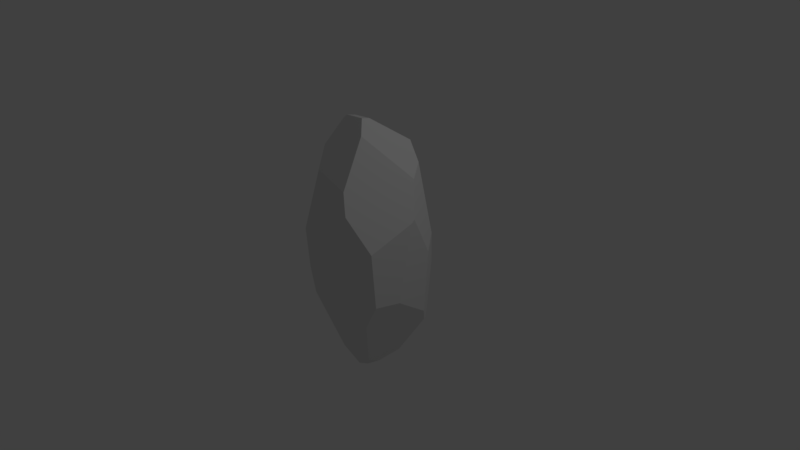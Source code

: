 # Source: Rock_1.blend  (saved by Blender 2.79.0; exported with 4.5.12 LTS)
import bpy
from mathutils import Matrix  # noqa: F401  (used for matrix-valued properties, if any)

bpy.ops.wm.read_factory_settings(use_empty=True)
scene = bpy.context.scene
scene.name = 'Scene'

# ---- collections
col_collection_1 = bpy.data.collections.new('Collection 1'); scene.collection.children.link(col_collection_1)

# ---- materials (node trees are filled in below, after node groups)
mat_material = bpy.data.materials.new('Material')
mat_material.alpha_threshold = 0.0
mat_material.use_transparent_shadow = False
mat_material.roughness = 0.5
mat_material.line_color = (0.0, 0.0, 0.0, 1.0)

# ---- material node trees

# ---- world
world_world = bpy.data.worlds.new('World'); scene.world = world_world
world_world.color = (0.05088, 0.05088, 0.05088)
world_world.use_sun_shadow = False
world_world.sun_shadow_jitter_overblur = 0.0
world_world.cycles.sampling_method = 'MANUAL'

# ---- cameras
cam_camera = bpy.data.cameras.new('Camera')
cam_camera.clip_end = 100.0
cam_camera.lens = 35.0
cam_camera.sensor_width = 32.0
cam_camera.sensor_height = 18.0
cam_camera.ortho_scale = 7.314
cam_camera.dof.focus_distance = 0.0
cam_camera.dof.aperture_fstop = 128.0

# ---- lights
light_lamp = bpy.data.lights.new('Lamp', 'POINT')
light_lamp.transmission_factor = 0.0
light_lamp.cutoff_distance = 30.0
light_lamp.energy = 100.0
light_lamp.shadow_buffer_clip_start = 1.001
light_lamp.shadow_soft_size = 0.1
light_lamp.shadow_maximum_resolution = 0.006
light_lamp.use_absolute_resolution = True

# ---- meshes
me_cube = bpy.data.meshes.new('Cube')
me_cube.from_pydata([(0.5293, 0.6067, -0.1073), (-0.294, -0.0556, 1.821), (0.1544, -0.2264, 1.708), (0.02697, -0.1009, 1.866), (-0.5622, 0.2906, -1.212), (0.1575, -0.3388, -1.449), (-0.4219, 0.3353, -1.431), (-0.3382, -0.06732, 1.786), (-0.5115, -0.2468, 1.428), (-0.5193, -0.2456, 1.409), (-0.4593, 0.3465, 1.395), (-0.5837, 0.2983, -1.131), (-0.7066, -0.1577, -0.5687), (-0.6954, -0.3513, 0.6166), (-0.7024, -0.005025, 0.9186), (-0.6985, -0.4241, -0.3026), (-0.6942, -0.4737, 0.2757), (0.6316, -0.5162, 0.4092), (0.35, -0.6625, 0.8599), (0.2786, 0.7307, -0.247), (0.1092, 0.7761, -0.1097), (-0.1385, 0.802, -0.1935), (0.6461, 0.4795, 0.3766), (0.6063, 0.2018, 1.177), (0.4969, 0.384, 1.315), (0.7529, 0.02951, 0.6949), (0.754, 0.07265, 0.7353), (0.7528, 0.3161, 0.2109), (0.3314, -0.3289, -1.328), (0.5298, -0.5325, -0.6445), (0.6613, -0.4801, -0.3255), (0.6975, 0.3157, -0.7966), (0.7429, 0.2641, -0.6365), (0.7386, -0.1569, -0.3471), (-0.379, 0.5355, 1.221), (-0.5626, 0.4263, 1.133), (-0.2867, 0.7344, 0.1827), (-0.7071, 0.1718, 0.8614), (-0.6423, 0.3975, 0.9538), (0.3268, -0.6491, 0.9225), (0.251, -0.6003, 1.131), (-0.4246, -0.4274, 1.164), (-0.6687, -0.49, 0.3015), (0.3453, -0.6644, 0.8477), (0.106, -0.1492, -1.582), (-0.08119, 0.1729, -1.684), (0.4598, 0.09109, -1.28), (0.3487, -0.1652, -1.398), (-0.6971, 0.2686, -0.6914), (-0.715, 0.1749, -0.604), (-0.6688, 0.4523, 0.4103), (-0.6793, 0.4044, 0.7185), (-0.7095, 0.2429, 0.7513), (-0.247, 0.02976, 1.811), (-0.2619, 0.4847, 1.459), (0.2391, 0.4553, 1.51), (0.04389, 0.001895, 1.849), (0.3112, 0.4213, 1.541), (-0.2954, 0.4241, 1.504), (0.04577, -0.4933, -1.151), (-0.4095, -0.5681, -0.5108), (0.5015, -0.5462, -0.6336), (0.2868, -0.6847, 0.6044), (-0.3878, -0.615, -0.08313), (-0.2962, 0.4641, -1.342), (-0.2422, 0.5863, -1.089), (0.5803, 0.4851, -0.7453), (0.6241, 0.4158, -0.8419), (-0.1366, 0.7174, -0.7856), (0.2768, 0.6831, -0.5834), (0.3594, 0.2329, -1.339), (-0.05876, 0.2009, -1.664)], [], [(56, 53, 1, 3), (69, 68, 21, 20, 19), (56, 57, 55, 54, 58, 53), (9, 14, 13), (52, 49, 12, 15, 16, 13, 14, 37), (70, 46, 47, 44, 45, 71), (39, 43, 18), (69, 19, 0, 66), (57, 24, 22, 0, 19, 20, 55), (33, 25, 17, 30), (22, 24, 23, 26, 27), (27, 26, 25, 33, 32), (61, 59, 5, 28, 29), (44, 47, 28, 5), (51, 50, 48, 49, 52), (54, 34, 35, 10, 58), (55, 20, 21, 36, 34, 54), (50, 51, 38, 35, 34, 36), (10, 35, 38, 37, 14, 9, 8, 7), (9, 13, 16, 42, 41, 8), (8, 41, 40, 2, 3, 1, 7), (18, 17, 25, 26, 23, 2, 40, 39), (32, 33, 30, 29, 28, 47, 46, 31), (61, 62, 63, 60, 59), (38, 51, 52, 37), (4, 12, 49, 48, 11), (23, 24, 57, 56, 3, 2), (1, 53, 58, 10, 7), (39, 40, 41, 42, 63, 62, 43), (29, 30, 17, 18, 43, 62, 61), (16, 15, 60, 63, 42), (6, 45, 44, 5, 59, 60, 15, 12, 4), (68, 69, 66, 67, 70, 71, 64, 65), (31, 46, 70, 67), (22, 27, 32, 31, 67, 66, 0), (21, 68, 65, 11, 48, 50, 36), (11, 65, 64, 6, 4), (45, 6, 64, 71)])
me_cube.materials.append(mat_material)
me_cube.use_remesh_preserve_volume = False
me_cube.use_remesh_preserve_attributes = False
me_cube.use_mirror_vertex_groups = False
me_cube.update()

# ---- objects
ob_cube = bpy.data.objects.new('Cube', me_cube)
ob_lamp = bpy.data.objects.new('Lamp', light_lamp)
ob_camera = bpy.data.objects.new('Camera', cam_camera)

# ---- transforms, parenting, visibility, modifiers, constraints
ob_cube.location = (0.0, 0.0, 0.0)
ob_cube.lock_rotations_4d = False
ob_cube.empty_display_type = 'ARROWS'
ob_cube.lineart.crease_threshold = 0.0
ob_lamp.location = (4.076, 1.005, 5.904)
ob_lamp.rotation_euler = (0.6503, 0.05522, 1.866)
ob_lamp.lock_rotations_4d = False
ob_lamp.empty_display_type = 'ARROWS'
ob_lamp.color = (0.0, 0.0, 0.0, 0.0)
ob_lamp.lineart.crease_threshold = 0.0
ob_camera.location = (7.481, -6.508, 5.344)
ob_camera.rotation_euler = (1.109, 0.0, 0.8149)
ob_camera.lock_rotations_4d = False
ob_camera.empty_display_type = 'ARROWS'
ob_camera.color = (0.0, 0.0, 0.0, 0.0)
ob_camera.display_type = 'WIRE'
ob_camera.lineart.crease_threshold = 0.0

# ---- collection membership
col_collection_1.objects.link(ob_cube)
col_collection_1.objects.link(ob_lamp)
col_collection_1.objects.link(ob_camera)

# ---- scene / render settings (as saved in the file)
scene.camera = ob_camera
scene.frame_start = 1; scene.frame_end = 250; scene.frame_set(1)
scene.render.engine = 'BLENDER_EEVEE_NEXT'
scene.render.resolution_percentage = 50
scene.render.dither_intensity = 0.0
scene.cycles.use_denoising = False
scene.cycles.samples = 128
scene.cycles.sampling_pattern = 'TABULATED_SOBOL'
scene.cycles.use_adaptive_sampling = False
scene.cycles.use_light_tree = False
scene.cycles.blur_glossy = 0.0
scene.cycles.sample_clamp_indirect = 0.0
scene.view_settings.view_transform = 'Standard'
bpy.context.view_layer.update()
